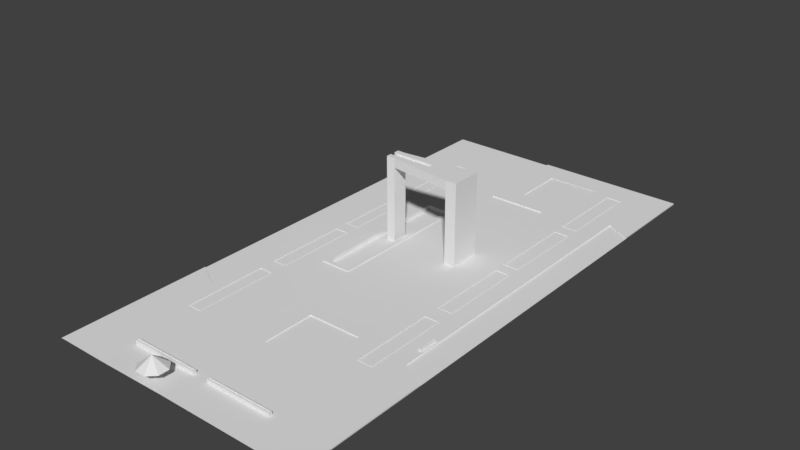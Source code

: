 # Source: pra_adasaguas.blend  (saved by Blender 2.79.0; exported with 4.5.12 LTS)
import bpy
from mathutils import Matrix  # noqa: F401  (used for matrix-valued properties, if any)

bpy.ops.wm.read_factory_settings(use_empty=True)
scene = bpy.context.scene
scene.name = 'Scene'

# ---- collections
col_collection_1 = bpy.data.collections.new('Collection 1'); scene.collection.children.link(col_collection_1)

# ---- materials (node trees are filled in below, after node groups)
mat_guarda_chuva = bpy.data.materials.new('guarda chuva')
mat_guarda_chuva.alpha_threshold = 0.0
mat_guarda_chuva.use_transparent_shadow = False
mat_guarda_chuva.roughness = 0.5

# ---- material node trees

# ---- world
world_world = bpy.data.worlds.new('World'); scene.world = world_world
world_world.color = (0.05088, 0.05088, 0.05088)
world_world.use_sun_shadow = False
world_world.sun_shadow_jitter_overblur = 0.0
world_world.cycles.sampling_method = 'MANUAL'

# ---- meshes
me_plane_008 = bpy.data.meshes.new('Plane.008')
me_plane_008.from_pydata([(0.2508, -1.921, 0.2353), (-0.2715, -1.921, 0.2353), (0.2508, 1.749, 0.2353), (-0.2715, 1.749, 0.2353), (0.2508, -1.921, 0.6348), (-0.2715, -1.921, 0.6348), (0.2508, 1.749, 0.6348), (-0.2715, 1.749, 0.6348), (-0.125, 1.613, 0.6348), (0.1043, 1.613, 0.6348), (-0.125, -1.784, 0.6348), (0.1043, -1.784, 0.6348), (0.1043, 1.613, 0.4356), (0.1043, -1.784, 0.4356), (-0.125, -1.784, 0.4356), (-0.125, 1.613, 0.4356)], [], [(9, 8, 15, 12), (1, 5, 7, 3), (0, 4, 5, 1), (2, 6, 4, 0), (3, 7, 6, 2), (7, 5, 10, 8), (6, 7, 8, 9), (4, 6, 9, 11), (14, 13, 12, 15), (5, 4, 11, 10), (11, 9, 12, 13), (10, 11, 13, 14), (8, 10, 14, 15)])
me_plane_008.use_remesh_preserve_volume = False
me_plane_008.use_remesh_preserve_attributes = False
me_plane_008.use_mirror_vertex_groups = False
me_plane_008.update()
me_circle = bpy.data.meshes.new('Circle')
me_circle.from_pydata([(0.9456, 2.466, 1.178), (-1.103, 2.48, 1.178), (-2.561, 1.041, 1.178), (-2.575, -1.008, 1.178), (-1.136, -2.466, 1.178), (0.9128, -2.48, 1.178), (2.371, -1.041, 1.178), (2.385, 1.008, 1.178), (-0.09512, -4.47e-08, 3.264), (2.24, -0.9857, 1.178), (0.8594, -2.348, 1.178), (-1.081, -2.336, 1.178), (-2.444, -0.9546, 1.178), (-2.431, 0.9857, 1.178), (-1.05, 2.348, 1.178), (0.8905, 2.336, 1.178), (2.253, 0.9546, 1.178), (-0.09512, 5.215e-08, 3.11), (-0.131, -0.03571, -0.9896), (-0.131, -0.03571, 3.091), (-0.131, 0.03568, -0.9896), (-0.131, 0.03568, 3.091), (-0.05964, -0.03571, -0.9896), (-0.05964, -0.03571, 3.091), (-0.05964, 0.03568, -0.9896), (-0.05964, 0.03568, 3.091), (-2.318, -0.0357, 1.337), (2.132, -0.0357, 1.337), (-2.318, 0.03568, 1.337), (2.132, 0.03568, 1.337), (-2.407, -0.0357, 1.265), (2.217, -0.0357, 1.265), (-2.407, 0.03568, 1.265), (2.217, 0.03568, 1.265), (-0.1296, 2.224, 1.337), (-0.1296, -2.226, 1.337), (-0.05826, 2.224, 1.337), (-0.05826, -2.226, 1.337), (-0.1296, 2.313, 1.265), (-0.1296, -2.311, 1.265), (-0.05826, 2.313, 1.265), (-0.05826, -2.311, 1.265)], [], [(4, 5, 8), (2, 3, 8), (0, 1, 8), (7, 0, 8), (5, 6, 8), (3, 4, 8), (1, 2, 8), (6, 7, 8), (5, 4, 11, 10), (3, 2, 13, 12), (1, 0, 15, 14), (0, 7, 16, 15), (6, 5, 10, 9), (4, 3, 12, 11), (2, 1, 14, 13), (7, 6, 9, 16), (9, 10, 17), (15, 16, 17), (13, 14, 17), (10, 11, 17), (16, 9, 17), (14, 15, 17), (12, 13, 17), (11, 12, 17), (18, 19, 21, 20), (20, 21, 25, 24), (24, 25, 23, 22), (22, 23, 19, 18), (26, 27, 29, 28), (28, 29, 33, 32), (32, 33, 31, 30), (30, 31, 27, 26), (34, 35, 37, 36), (36, 37, 41, 40), (40, 41, 39, 38), (38, 39, 35, 34)])
_uv = me_circle.uv_layers.new(name='UVMap')
_uv.uv.foreach_set('vector', [0.1508, 0.0001762, 0.3639, 0.0001756, 0.2574, 0.2574, 0.0001762, 0.3639, 0.0001756, 0.1508, 0.2574, 0.2574, 0.3639, 0.5146, 0.1508, 0.5146, 0.2574, 0.2574, 0.5146, 0.3639, 0.3639, 0.5146, 0.2574, 0.2574, 0.3639, 0.0001756, 0.5146, 0.1508, 0.2574, 0.2574, 0.0001756, 0.1508, 0.1508, 0.0001762, 0.2574, 0.2574, 0.1508, 0.5146, 0.0001762, 0.3639, 0.2574, 0.2574, 0.5146, 0.1508, 0.5146, 0.3639, 0.2574, 0.2574, 0.8608, 0.4669, 0.6745, 0.4669, 0.6795, 0.455, 0.8559, 0.455, 0.5428, 0.3352, 0.5428, 0.1489, 0.5547, 0.1539, 0.5547, 0.3303, 0.6745, 0.01723, 0.8608, 0.01723, 0.8559, 0.02913, 0.6795, 0.02913, 0.8608, 0.01723, 0.9925, 0.1489, 0.9806, 0.1539, 0.8559, 0.02913, 0.9925, 0.3352, 0.8608, 0.4669, 0.8559, 0.455, 0.9806, 0.3303, 0.6745, 0.4669, 0.5428, 0.3352, 0.5547, 0.3303, 0.6795, 0.455, 0.5428, 0.1489, 0.6745, 0.01723, 0.6795, 0.02913, 0.5547, 0.1539, 0.9925, 0.1489, 0.9925, 0.3352, 0.9806, 0.3303, 0.9806, 0.1539, 0.3431, 0.9998, 0.1422, 0.9998, 0.2426, 0.7574, 0.4851, 0.6569, 0.4851, 0.8578, 0.2426, 0.7574, 0.1422, 0.5149, 0.3431, 0.5149, 0.2426, 0.7574, 0.1422, 0.9998, 0.0001762, 0.8578, 0.2426, 0.7574, 0.4851, 0.8578, 0.3431, 0.9998, 0.2426, 0.7574, 0.3431, 0.5149, 0.4851, 0.6569, 0.2426, 0.7574, 0.0001756, 0.6569, 0.1422, 0.5149, 0.2426, 0.7574, 0.0001762, 0.8578, 0.0001756, 0.6569, 0.2426, 0.7574, 0.9835, 0.4578, 0.9835, 0.9896, 0.9742, 0.9896, 0.9742, 0.4578, 0.9742, 0.4578, 0.9742, 0.9896, 0.9649, 0.9896, 0.9649, 0.4578, 0.9649, 0.4578, 0.9649, 0.9896, 0.9556, 0.9896, 0.9556, 0.4578, 0.9556, 0.4578, 0.9556, 0.9896, 0.9463, 0.9896, 0.9463, 0.4578, 0.5435, 0.9783, 0.5435, 0.473, 0.5523, 0.4729, 0.5524, 0.9783, 0.5524, 0.9783, 0.5523, 0.4729, 0.5614, 0.4623, 0.5614, 0.9885, 0.5614, 0.9885, 0.5614, 0.4623, 0.5705, 0.4622, 0.5705, 0.9885, 0.5705, 0.9885, 0.5705, 0.4622, 0.5795, 0.4719, 0.5796, 0.9772, 0.616, 0.4724, 0.616, 0.9778, 0.6072, 0.9778, 0.6072, 0.4724, 0.6072, 0.4724, 0.6072, 0.9778, 0.5982, 0.9885, 0.5982, 0.4622, 0.5982, 0.4622, 0.5982, 0.9885, 0.589, 0.9885, 0.589, 0.4623, 0.589, 0.4623, 0.589, 0.9885, 0.58, 0.9789, 0.58, 0.4735])
_uv.active_render = True
_uv = me_circle.uv_layers.new(name='UVMap.001')
_uv.uv.foreach_set('vector', [0.02, 0.2122, 0.2122, 0.2122, 0.2122, 0.02, 0.02, 0.4344, 0.2122, 0.4344, 0.2122, 0.2422, 0.4344, 0.6567, 0.2422, 0.6567, 0.4344, 0.4644, 0.2022, 0.01, 0.01, 0.01, 0.01, 0.2022, 0.4344, 0.2122, 0.2422, 0.2122, 0.4344, 0.02, 0.4244, 0.4544, 0.2322, 0.4544, 0.2322, 0.6467, 0.2022, 0.2322, 0.01, 0.2322, 0.01, 0.4244, 0.2322, 0.01, 0.4244, 0.01, 0.2322, 0.2022, 0.99, 0.4344, 0.99, 0.2322, 0.8989, 0.2322, 0.8989, 0.4344, 0.01, 0.99, 0.2122, 0.99, 0.2122, 0.8989, 0.01, 0.8989, 0.99, 0.2122, 0.99, 0.01, 0.8989, 0.01, 0.8989, 0.2122, 0.6767, 0.8789, 0.8789, 0.8789, 0.8789, 0.7878, 0.6767, 0.7878, 0.8789, 0.6567, 0.8789, 0.4544, 0.7878, 0.4544, 0.7878, 0.6567, 0.6767, 0.7678, 0.8789, 0.7678, 0.8789, 0.6767, 0.6767, 0.6767, 0.8789, 0.4344, 0.8789, 0.2322, 0.7878, 0.2322, 0.7878, 0.4344, 0.4544, 0.7678, 0.6567, 0.7678, 0.6567, 0.6767, 0.4544, 0.6767, 0.02, 0.6567, 0.2122, 0.6567, 0.2122, 0.4644, 0.4344, 0.4344, 0.2422, 0.4344, 0.4344, 0.2422, 0.2322, 0.2322, 0.4244, 0.2322, 0.2322, 0.4244, 0.4644, 0.4344, 0.6567, 0.4344, 0.6567, 0.2422, 0.2022, 0.4544, 0.01, 0.4544, 0.01, 0.6467, 0.4644, 0.2122, 0.6567, 0.2122, 0.6567, 0.02, 0.6467, 0.01, 0.4544, 0.01, 0.4544, 0.2022, 0.4544, 0.2322, 0.6467, 0.2322, 0.4544, 0.4244, 0.5456, 0.6567, 0.5456, 0.4544, 0.4544, 0.4544, 0.4544, 0.6567, 0.01, 0.7678, 0.2122, 0.7678, 0.2122, 0.6767, 0.01, 0.6767, 0.6567, 0.6567, 0.6567, 0.4544, 0.5656, 0.4544, 0.5656, 0.6567, 0.2322, 0.7678, 0.4344, 0.7678, 0.4344, 0.6767, 0.2322, 0.6767, 0.7678, 0.2122, 0.7678, 0.01, 0.6767, 0.01, 0.6767, 0.2122, 0.2322, 0.99, 0.4344, 0.99, 0.4344, 0.8989, 0.2322, 0.8989, 0.7678, 0.4344, 0.7678, 0.2322, 0.6767, 0.2322, 0.6767, 0.4344, 0.01, 0.8789, 0.2122, 0.8789, 0.2122, 0.7878, 0.01, 0.7878, 0.7678, 0.6567, 0.7678, 0.4544, 0.6767, 0.4544, 0.6767, 0.6567, 0.2322, 0.8789, 0.4344, 0.8789, 0.4344, 0.7878, 0.2322, 0.7878, 0.8789, 0.2122, 0.8789, 0.01, 0.7878, 0.01, 0.7878, 0.2122, 0.4544, 0.8789, 0.6567, 0.8789, 0.6567, 0.7878, 0.4544, 0.7878])
me_circle.materials.append(mat_guarda_chuva)
me_circle.use_remesh_preserve_volume = False
me_circle.use_remesh_preserve_attributes = False
me_circle.use_mirror_vertex_groups = False
me_circle.update()
me_plane_007 = bpy.data.meshes.new('Plane.007')
me_plane_007.from_pydata([(-15.08, -11.05, 0.0), (-3.711, -11.05, 0.0), (-15.08, -11.05, 0.9004), (-3.711, -11.05, 0.9004), (-3.711, -11.05, 0.9004), (-3.711, -11.05, 0.2353), (-1.71, -11.05, 0.9004), (-1.71, -11.05, 0.2353), (1.233, -11.05, 0.9004), (1.233, -11.05, 0.2353), (14.16, -11.05, 0.9004), (14.16, -11.05, 0.2353), (14.16, -11.65, 0.9004), (14.16, -11.65, 0.2353), (1.233, -11.65, 0.9004), (1.233, -11.65, 0.2353), (-1.71, -11.65, 0.9004), (-1.71, -11.65, 0.2353), (-15.08, -11.65, 0.9004), (-15.08, -11.65, 0.0), (-3.711, -11.65, 0.9004), (-14.87, -11.21, 0.9004), (-3.711, -11.21, 0.9004), (-3.711, -11.21, 0.9004), (-1.884, -11.21, 0.9004), (-1.884, -11.49, 0.9004), (-14.87, -11.49, 0.9004), (-3.711, -11.49, 0.9004), (-14.87, -11.21, 0.7377), (-3.711, -11.21, 0.7377), (-3.711, -11.21, 0.7377), (-1.884, -11.21, 0.7377), (-1.884, -11.49, 0.7377), (-14.87, -11.49, 0.7377), (-3.711, -11.49, 0.7377), (7.697, -11.05, 0.9004), (7.697, -11.05, 0.2353), (7.697, -11.65, 0.2353), (7.697, -11.65, 0.9004), (1.388, -11.21, 0.9004), (14.0, -11.21, 0.9004), (14.0, -11.49, 0.9004), (1.388, -11.49, 0.9004), (7.697, -11.21, 0.9004), (7.697, -11.49, 0.9004), (1.388, -11.21, 0.7377), (14.0, -11.21, 0.7377), (14.0, -11.49, 0.7377), (1.388, -11.49, 0.7377), (7.697, -11.21, 0.7377), (7.697, -11.49, 0.7377), (20.61, -11.05, 0.2353), (20.61, -11.65, 0.2353), (14.16, -17.96, 0.2353), (20.61, -17.96, 0.2353), (1.233, -17.96, 0.2353), (-1.71, -17.96, 0.2353), (-15.08, -17.96, 0.0), (-3.715, -11.65, 0.2), (-25.49, -11.05, 0.0), (-25.49, -11.65, 0.0), (-25.49, -17.96, 0.0), (-25.49, -11.05, -0.1496), (-25.49, -11.65, -0.1496), (-25.49, -17.96, -0.1496), (25.51, -11.05, 0.2353), (25.51, -11.65, 0.2353), (25.51, -17.96, 0.2353), (25.51, -11.05, 0.0), (25.51, -11.65, 0.0), (25.51, -17.96, 0.0)], [], [(1, 0, 2, 3), (6, 7, 5, 4), (35, 36, 9, 8), (11, 10, 12, 13), (37, 38, 14, 15), (8, 9, 15, 14), (7, 6, 16, 17), (2, 0, 19, 18), (2, 18, 26, 21), (18, 20, 27, 26), (3, 2, 21, 22), (6, 4, 23, 24), (16, 6, 24, 25), (20, 16, 25, 27), (27, 25, 32, 34), (26, 27, 34, 33), (24, 23, 30, 31), (21, 26, 33, 28), (25, 24, 31, 32), (22, 21, 28, 29), (28, 33, 34, 29), (30, 34, 32, 31), (10, 11, 36, 35), (13, 12, 38, 37), (12, 10, 40, 41), (38, 12, 41, 44), (35, 8, 39, 43), (14, 38, 44, 42), (10, 35, 43, 40), (8, 14, 42, 39), (40, 43, 49, 46), (42, 44, 50, 48), (43, 39, 45, 49), (44, 41, 47, 50), (39, 42, 48, 45), (41, 40, 46, 47), (45, 48, 50, 49), (47, 46, 49, 50), (11, 13, 52, 51), (52, 13, 53, 54), (53, 13, 15, 55), (55, 15, 17, 56), (56, 17, 19, 57), (58, 20, 18, 19), (17, 16, 20, 58), (9, 7, 17, 15), (57, 19, 60, 61), (19, 0, 59, 60), (61, 60, 63, 64), (60, 59, 62, 63), (52, 54, 67, 66), (51, 52, 66, 65), (66, 67, 70, 69), (65, 66, 69, 68)])
me_plane_007.use_remesh_preserve_volume = False
me_plane_007.use_remesh_preserve_attributes = False
me_plane_007.use_mirror_vertex_groups = False
me_plane_007.update()
me_plane_006 = bpy.data.meshes.new('Plane.006')
me_plane_006.from_pydata([(10.25, -34.64, 0.04736), (-0.1679, -34.64, 0.04736), (-0.1679, -24.33, 0.04736), (10.25, -24.33, 0.04736)], [], [(1, 0, 3, 2)])
me_plane_006.use_remesh_preserve_volume = False
me_plane_006.use_remesh_preserve_attributes = False
me_plane_006.use_mirror_vertex_groups = False
me_plane_006.update()
me_plane_005 = bpy.data.meshes.new('Plane.005')
me_plane_005.from_pydata([(-0.1679, -24.33, 0.2353), (7.926, 9.021, 0.0), (7.926, 3.039, 0.0), (-3.711, -38.28, 0.0), (-3.711, -21.15, 0.0), (7.886, -21.15, 0.0), (-3.444, 50.05, 0.0), (7.926, 30.62, 0.0), (-3.444, 30.62, 0.0), (14.16, 50.05, 0.2353), (14.16, -38.28, 0.2353), (14.16, 44.93, 0.2353), (14.16, 9.104, 0.2353), (14.16, 6.728, 0.2353), (14.16, -21.24, 0.2353), (-3.711, -38.28, 0.2353), (-3.423, 50.05, 0.2353), (14.16, -24.39, 0.2353), (-0.1679, -24.33, 0.2353), (10.25, -34.64, 0.2353), (10.25, -24.33, 0.2353), (14.16, 44.93, 0.2353), (0.8771, 44.98, 0.2353), (14.16, 34.97, 0.2353), (0.8771, 34.97, 0.2353), (10.92, 44.98, 0.2353), (10.92, 34.97, 0.2353), (14.16, 9.104, 0.2353), (7.926, 3.039, 0.2353), (7.926, 9.021, 0.2353), (-3.711, -21.15, 0.2353), (7.886, -21.15, 0.2353), (7.948, 30.62, 0.2353), (-3.423, 30.62, 0.2353), (10.25, -34.64, 0.04736), (-0.1679, -24.33, 0.04736), (10.25, -24.33, 0.04736), (0.8771, 34.97, 0.04736), (0.8771, 44.98, 0.04736), (10.92, 44.98, 0.04736), (10.92, 34.97, 0.04736), (-0.1679, -34.64, 0.2353), (10.25, -34.64, 0.04736), (-0.1679, -34.64, 0.04736)], [(0, 18)], [(7, 1, 29, 32), (6, 8, 33, 16), (4, 3, 15, 30), (8, 7, 32, 33), (2, 5, 31, 28), (5, 4, 30, 31), (22, 25, 9, 16), (19, 10, 17, 20), (26, 23, 11, 21, 25), (22, 24, 37, 38), (31, 14, 13, 28), (9, 25, 21), (31, 20, 17, 14), (18, 20, 31, 30), (28, 13, 12, 27, 29), (43, 35, 18, 41), (26, 32, 29, 27, 23), (33, 32, 26, 24), (16, 33, 24, 22), (26, 25, 39, 40), (24, 26, 40, 37), (15, 41, 18, 30), (25, 22, 38, 39), (19, 20, 36, 34), (20, 18, 35, 36), (41, 19, 42, 43), (36, 42, 19, 20), (15, 10, 19, 41)])
me_plane_005.use_remesh_preserve_volume = False
me_plane_005.use_remesh_preserve_attributes = False
me_plane_005.use_mirror_vertex_groups = False
me_plane_005.update()
me_plane_004 = bpy.data.meshes.new('Plane.004')
me_plane_004.from_pydata([(-15.08, 50.05, 0.0), (-15.08, -38.28, 0.0), (-15.08, 39.81, 0.0), (-15.08, 21.73, 0.0), (-15.08, 19.92, 0.0), (-15.08, -18.45, 0.0), (-15.08, -16.45, 0.0), (-15.08, 0.9216, 0.0), (-15.08, 3.293, 0.0), (-0.1898, 19.92, 0.0), (-15.08, -9.88, 0.0), (-0.1898, -9.88, 0.0), (-5.236, 19.92, 0.0), (-5.236, -9.88, 0.0), (-11.13, 19.92, 0.0), (-11.13, -9.88, 0.0), (7.926, 3.039, 0.0), (7.926, 9.021, 0.0), (5.726, 3.039, 0.0), (5.726, 9.021, 0.0), (7.926, 3.039, 0.0), (-3.711, -38.28, 0.0), (-0.1898, -21.15, 0.0), (7.886, -21.15, 0.0), (-3.711, -21.15, 0.0), (-3.444, 50.05, 0.0), (7.926, 30.62, 0.0), (-0.1898, 30.62, 0.0), (-3.444, 30.62, 0.0)], [], [(4, 14, 12, 28, 3), (9, 19, 17, 26), (13, 11, 9, 12), (1, 21, 24, 5), (10, 15, 14, 4, 8, 7), (13, 24, 22, 11), (15, 10, 6), (5, 24, 6), (6, 24, 13, 15), (22, 23, 11), (26, 27, 9), (11, 23, 20, 16, 18), (11, 18, 19, 9), (28, 12, 9, 27), (3, 28, 25, 2), (2, 25, 0)])
me_plane_004.use_remesh_preserve_volume = False
me_plane_004.use_remesh_preserve_attributes = False
me_plane_004.use_mirror_vertex_groups = False
me_plane_004.update()
me_plane_002 = bpy.data.meshes.new('Plane.002')
me_plane_002.from_pydata([(-5.236, 19.92, 0.0), (-5.236, -9.88, 0.0), (-11.13, 19.92, 0.0), (-11.13, -9.88, 0.0), (-6.077, -9.01, -0.5237), (-6.077, 19.16, -0.5237), (-10.34, 19.16, -0.5237), (-10.34, -9.01, -0.5237), (-5.236, -9.88, 0.1738), (-5.236, 19.92, 0.1738), (-11.13, 19.92, 0.2332), (-11.13, -9.88, 0.2332), (-6.077, -9.01, 0.1738), (-6.077, 19.16, 0.1738), (-10.34, 19.16, 0.2332), (-10.34, -9.01, 0.2332), (-6.077, 5.074, -0.5237), (-10.34, 5.074, -0.5237), (-11.13, 5.019, 0.2332), (-11.13, 5.019, 0.0), (-6.077, 5.074, 0.1738), (-5.236, 5.019, 0.1738), (-5.236, 5.019, 0.0), (-10.34, 5.074, 0.2332)], [], [(23, 15, 7, 17), (16, 20, 13, 5), (22, 0, 9, 21), (3, 1, 8, 11), (17, 16, 5, 6), (7, 15, 12, 4), (11, 8, 12, 15), (21, 9, 13, 20), (18, 11, 15, 23), (9, 10, 14, 13), (19, 3, 11, 18), (0, 2, 10, 9), (2, 19, 18, 10), (7, 4, 16, 17), (14, 23, 17, 6), (1, 22, 21, 8), (14, 6, 5, 13), (8, 21, 20, 12), (10, 18, 23, 14), (4, 12, 20, 16)])
me_plane_002.use_remesh_preserve_volume = False
me_plane_002.use_remesh_preserve_attributes = False
me_plane_002.use_mirror_vertex_groups = False
me_plane_002.update()
me_plane_001 = bpy.data.meshes.new('Plane.001')
me_plane_001.from_pydata([(-6.851, 7.678, 16.02), (-8.58, 7.678, -0.5237), (-8.58, 4.608, -0.5237), (-6.851, 7.678, -0.5237), (-6.851, 4.608, -0.5237), (7.926, 3.039, 0.0), (7.926, 9.021, 0.0), (5.726, 3.039, 0.0), (5.726, 9.021, 0.0), (-8.58, 7.678, 16.02), (-6.851, 4.608, 16.02), (-8.58, 4.608, 16.02), (7.926, 3.039, 16.02), (7.926, 9.021, 16.02), (5.726, 3.039, 16.02), (5.726, 9.021, 16.02), (-6.851, 7.678, 14.21), (-6.851, 4.608, 14.21), (5.726, 9.021, 14.21), (5.726, 3.039, 14.21), (0.06642, 3.745, 16.02), (0.06642, 8.43, 16.02), (-8.58, 6.697, -0.5237), (-8.58, 6.697, 16.02), (-6.851, 6.697, 16.02), (0.06642, 6.697, 16.02), (-8.58, 5.652, -0.5237), (-8.58, 5.652, 16.02), (-6.851, 5.652, 16.02), (0.06642, 5.652, 16.02), (-8.262, 5.652, -0.5237), (-8.262, 6.697, -0.5237), (-8.055, 5.652, 15.62), (-8.055, 6.697, 15.62), (-6.469, 5.652, 15.62), (-6.469, 6.697, 15.62), (0.06642, 5.652, 15.62), (0.06642, 6.697, 15.62), (0.2796, 8.44, 14.21), (0.02518, 3.75, 14.21)], [], [(2, 4, 17, 11), (21, 25, 15), (23, 24, 0, 9), (14, 12, 13, 15), (6, 8, 18, 13), (5, 6, 13, 12), (26, 2, 11, 27), (19, 14, 20, 39), (3, 1, 9, 16), (7, 5, 12, 19), (4, 3, 16, 17), (8, 7, 19, 18), (18, 19, 39, 38), (0, 21, 38, 16), (28, 10, 20, 29), (0, 24, 25, 21), (1, 22, 23, 9), (28, 29, 36, 34), (11, 10, 28, 27), (29, 25, 37, 36), (23, 22, 31, 33), (32, 34, 35, 33), (35, 34, 36, 37), (31, 30, 32, 33), (24, 23, 33, 35), (25, 24, 35, 37), (26, 27, 32, 30), (27, 28, 34, 32), (38, 21, 15, 18), (38, 39, 17, 16), (39, 20, 10, 17), (14, 29, 20), (15, 25, 29, 14), (19, 12, 14), (13, 18, 15), (16, 9, 0), (11, 17, 10)])
me_plane_001.use_remesh_preserve_volume = False
me_plane_001.use_remesh_preserve_attributes = False
me_plane_001.use_mirror_vertex_groups = False
me_plane_001.update()
me_plane = bpy.data.meshes.new('Plane')
me_plane.from_pydata([(-25.49, 50.05, 0.0), (25.49, 50.05, 0.0), (-25.49, 5.927, -0.1496), (25.49, 31.75, 0.0), (-20.2, 50.05, 0.0), (-25.49, 36.24, 0.0), (-20.2, 31.55, 0.0), (-25.49, -24.38, 0.0), (-20.2, -27.54, 0.0), (-20.2, -38.28, 0.0), (-20.2, 2.005, -0.1496), (-20.2, 2.005, 0.0), (-15.08, 50.05, 0.0), (-15.08, -34.72, 0.0), (-17.83, 50.05, 0.0), (-17.83, -38.28, 0.0), (-15.08, 38.0, 0.0), (-17.83, 38.0, 0.0), (-15.08, 21.73, 0.0), (-17.83, 21.73, 0.0), (-15.08, 19.92, 0.0), (-17.83, 19.92, 0.0), (-15.08, -18.45, 0.0), (-17.83, -18.45, 0.0), (-15.08, -15.3, 0.0), (-17.83, -15.3, 0.0), (-15.08, 0.9216, 0.0), (-17.83, 0.9216, 0.0), (-15.08, 3.6, 0.0), (-17.83, 3.6, 0.0), (-20.2, -27.54, -0.1496), (-15.24, 21.86, -0.04307), (-15.24, 37.82, -0.04307), (-17.66, 21.86, -0.04307), (-17.66, 37.82, -0.04307), (-15.19, -15.19, -0.04307), (-17.74, -15.19, -0.04307), (-15.19, 0.8186, -0.04307), (-17.74, 0.8186, -0.04307), (-15.2, -34.6, -0.04307), (-17.7, -34.6, -0.04307), (-15.2, -18.56, -0.04307), (-17.7, -18.56, -0.04307), (-15.08, -34.72, 0.05854), (-17.83, -34.72, 0.05854), (-15.08, 21.73, 0.05854), (-15.08, 38.0, 0.05854), (-17.83, 21.73, 0.05854), (-17.83, 38.0, 0.05854), (-15.08, -18.45, 0.05854), (-17.83, -18.45, 0.05854), (-15.08, -15.3, 0.05854), (-17.83, -15.3, 0.05854), (-15.08, 0.9216, 0.05854), (-17.83, 0.9216, 0.05854), (-15.24, 21.86, 0.05854), (-15.24, 37.82, 0.05854), (-17.66, 21.86, 0.05854), (-17.66, 37.82, 0.05854), (-15.19, -15.19, 0.05854), (-17.74, -15.19, 0.05854), (-15.19, 0.8186, 0.05854), (-17.74, 0.8186, 0.05854), (-15.2, -34.6, 0.05854), (-17.7, -34.6, 0.05854), (-15.2, -18.56, 0.05854), (-17.7, -18.56, 0.05854), (-25.49, -24.38, -0.1496), (25.51, 50.05, 0.2353), (20.61, 50.05, 0.2353), (25.51, 31.75, 0.2353), (20.61, 34.36, 0.2353), (25.51, -28.19, 0.2353), (20.61, -25.41, 0.2353), (20.61, -29.21, 0.2353), (14.16, 50.05, 0.2353), (14.16, -29.21, 0.2353), (17.12, -29.21, 0.2353), (17.12, 50.05, 0.2353), (17.12, 44.3, 0.2353), (14.16, 44.3, 0.2353), (17.12, 27.92, 0.2353), (14.16, 27.92, 0.2353), (17.12, 25.38, 0.2353), (14.16, 25.38, 0.2353), (17.12, 9.104, 0.2353), (14.16, 9.104, 0.2353), (17.12, 6.728, 0.2353), (14.16, 6.728, 0.2353), (17.12, -9.599, 0.2353), (14.16, -9.599, 0.2353), (17.12, -12.85, 0.2353), (14.16, -12.85, 0.2353), (-25.49, 36.24, -0.1496), (14.16, 44.93, 0.2353), (16.94, -29.05, 0.1922), (14.31, -29.05, 0.1922), (16.94, -13.02, 0.1922), (14.31, -13.02, 0.1922), (16.96, -9.419, 0.1922), (16.96, 6.547, 0.1922), (14.32, -9.419, 0.1922), (14.32, 6.547, 0.1922), (16.97, 9.233, 0.1922), (16.97, 25.25, 0.1922), (14.31, 9.233, 0.1922), (14.31, 25.25, 0.1922), (16.98, 28.07, 0.1922), (16.98, 44.12, 0.1922), (14.25, 44.12, 0.1922), (14.25, 28.07, 0.1922), (17.12, -29.21, 0.2938), (14.16, -29.21, 0.2938), (17.12, 27.92, 0.2938), (17.12, 44.3, 0.2938), (14.16, 44.3, 0.2938), (14.16, 27.92, 0.2938), (17.12, 9.104, 0.2938), (17.12, 25.38, 0.2938), (14.16, 9.104, 0.2938), (14.16, 25.38, 0.2938), (17.12, -9.599, 0.2938), (17.12, 6.728, 0.2938), (14.16, -9.599, 0.2938), (14.16, 6.728, 0.2938), (17.12, -12.85, 0.2938), (14.16, -12.85, 0.2938), (16.94, -29.05, 0.2938), (14.31, -29.05, 0.2938), (16.94, -13.02, 0.2938), (14.31, -13.02, 0.2938), (16.96, -9.419, 0.2938), (16.96, 6.547, 0.2938), (14.32, -9.419, 0.2938), (14.32, 6.547, 0.2938), (16.97, 9.233, 0.2938), (16.97, 25.25, 0.2938), (14.31, 9.233, 0.2938), (14.31, 25.25, 0.2938), (16.98, 28.07, 0.2938), (16.98, 44.12, 0.2938), (14.25, 44.12, 0.2938), (14.25, 28.07, 0.2938), (14.16, 9.104, 0.2353), (-20.2, 31.55, -0.1496), (-0.1679, 34.97, 0.04736), (-0.1679, 44.93, 0.04736), (10.92, 44.93, 0.04736), (7.948, 34.97, 0.04736), (10.92, 34.97, 0.04736), (-25.49, -38.28, 0.0), (25.49, 44.68, 0.0), (25.51, 44.68, 0.2353), (20.61, 44.78, 0.2353), (20.61, 24.91, 0.2353), (20.61, 8.943, 0.2353), (20.61, -11.44, 0.2353), (25.51, 24.87, 0.0), (25.51, 31.75, 0.0), (20.61, 34.36, 0.0), (25.51, -28.19, 0.0), (20.61, -25.41, 0.0), (20.61, 24.91, 0.0), (20.61, 8.943, 0.0), (25.51, 8.759, 0.0), (25.51, -11.69, 0.0), (20.61, -11.44, 0.0), (2.369, -38.28, 0.2353), (2.369, -46.96, 0.2353), (8.449, -38.28, 0.2353), (8.449, -46.96, 0.2353), (-3.711, -38.28, 0.2353), (-15.08, -38.28, 0.0), (20.61, -46.96, 0.2353), (20.61, -38.28, 0.2353), (-15.08, -46.96, 0.0), (-3.711, -46.96, 0.2353), (-3.711, -38.28, 0.0), (-3.711, -46.96, 0.0), (-25.49, -38.28, 0.0), (-25.49, -46.96, 0.0), (20.61, -38.28, 0.2353), (17.12, -38.28, 0.2353), (14.16, -29.21, 0.2353), (14.16, -38.28, 0.2353), (25.51, -29.21, 0.2353), (25.51, -29.21, 0.0), (25.51, -38.28, 0.2353), (25.51, -46.96, 0.2353), (25.51, -38.28, 0.0), (25.51, -46.96, 0.0), (-15.08, 19.92, 0.0), (-17.83, 19.92, 0.0), (-15.08, 3.6, 0.0), (-17.83, 3.6, 0.0), (-15.18, 3.744, -0.04307), (-17.72, 3.744, -0.04307), (-15.18, 19.77, -0.04307), (-17.72, 19.77, -0.04307), (-15.18, 3.744, 0.05854), (-17.72, 3.744, 0.05854), (-17.83, 3.6, 0.05854), (-17.83, 19.92, 0.05854), (-15.08, 19.92, 0.05854), (-15.08, 3.6, 0.05854), (-15.18, 19.77, 0.05854), (-17.72, 19.77, 0.05854), (-17.83, -34.72, 0.0), (-15.08, -38.28, 0.0), (-17.83, -38.28, 0.0), (-25.49, 50.05, -0.1496), (-25.49, -38.28, -0.1496), (-25.49, -38.28, -0.1496), (-25.49, -46.96, -0.1496)], [], [(5, 6, 4, 0), (11, 6, 144, 10), (17, 16, 12, 14), (9, 15, 8), (21, 20, 18, 19), (27, 25, 52, 54), (23, 22, 24, 25), (27, 26, 28, 29), (63, 39, 40, 64), (66, 42, 41, 65), (25, 24, 51, 52), (58, 34, 32, 56), (57, 33, 34, 58), (22, 23, 50, 49), (55, 31, 33, 57), (97, 95, 127, 129), (66, 64, 40, 42), (22, 49, 43, 13), (63, 65, 41, 39), (33, 31, 32, 34), (51, 53, 61, 59), (40, 39, 41, 42), (37, 61, 62, 38), (36, 60, 59, 35), (38, 62, 60, 36), (48, 47, 57, 58), (50, 44, 64, 66), (52, 51, 59, 60), (46, 48, 58, 56), (45, 46, 56, 55), (47, 45, 55, 57), (53, 54, 62, 61), (35, 59, 61, 37), (54, 52, 60, 62), (49, 50, 66, 65), (44, 43, 63, 64), (43, 49, 65, 63), (26, 27, 54, 53), (3, 151, 152, 70), (8, 11, 10, 30), (6, 5, 93, 144), (67, 30, 10, 2), (18, 16, 46, 45), (17, 19, 47, 48), (7, 8, 30, 67), (16, 17, 48, 46), (19, 18, 45, 47), (2, 10, 144, 93), (71, 70, 152, 153), (156, 73, 161, 166), (80, 79, 78, 75, 94), (77, 73, 156, 91), (81, 79, 114, 113), (84, 83, 81, 82), (88, 87, 85, 86), (92, 91, 89, 90), (140, 141, 109, 108), (91, 92, 126, 125), (97, 98, 96, 95), (77, 91, 125, 111), (90, 89, 121, 123), (135, 103, 105, 137), (80, 82, 116, 115), (136, 104, 103, 135), (87, 88, 124, 122), (136, 138, 106, 104), (88, 90, 123, 124), (126, 112, 128, 130), (101, 99, 100, 102), (105, 103, 104, 106), (115, 116, 142, 141), (100, 132, 134, 102), (99, 131, 132, 100), (101, 133, 131, 99), (138, 137, 105, 106), (97, 129, 130, 98), (140, 108, 107, 139), (95, 96, 128, 127), (110, 142, 139, 107), (116, 113, 139, 142), (118, 120, 138, 136), (122, 124, 134, 132), (112, 111, 127, 128), (98, 130, 128, 96), (125, 126, 130, 129), (111, 125, 129, 127), (121, 122, 132, 131), (123, 121, 131, 133), (124, 123, 133, 134), (117, 118, 136, 135), (119, 117, 135, 137), (120, 119, 137, 138), (109, 141, 142, 110), (113, 114, 140, 139), (114, 115, 141, 140), (79, 80, 115, 114), (76, 77, 111, 112), (82, 81, 113, 116), (85, 83, 118, 117), (84, 143, 86, 119, 120), (83, 84, 120, 118), (86, 85, 117, 119), (89, 87, 122, 121), (145, 148, 149, 147, 146), (150, 9, 8, 7), (11, 27, 29), (55, 56, 32, 31), (102, 134, 133, 101), (6, 17, 14, 4), (81, 71, 153, 79), (153, 152, 68, 69), (152, 151, 1, 68), (79, 153, 69, 78), (154, 155, 163, 162), (83, 154, 71, 81), (71, 154, 162, 159), (85, 155, 154, 83), (87, 155, 85), (89, 156, 155, 87), (91, 156, 89), (73, 77, 74), (161, 160, 165, 166), (162, 157, 158, 159), (163, 164, 157, 162), (166, 165, 164, 163), (73, 72, 160, 161), (70, 71, 159, 158), (155, 156, 166, 163), (171, 176, 168, 167), (167, 168, 170, 169), (169, 170, 173, 174), (177, 172, 175, 178), (171, 177, 178, 176), (175, 172, 179, 180), (74, 77, 182, 181), (182, 77, 183, 184), (185, 72, 73, 74), (160, 72, 185, 186), (187, 185, 74, 181), (187, 181, 173, 188), (187, 188, 190, 189), (185, 187, 189, 186), (8, 15, 23, 25, 27, 11), (6, 11, 29, 21, 19, 17), (36, 35, 37, 38), (193, 191, 203, 204), (205, 206, 198, 197), (200, 199, 195, 196), (191, 192, 202, 203), (192, 194, 201, 202), (196, 195, 197, 198), (195, 199, 205, 197), (200, 196, 198, 206), (203, 202, 206, 205), (201, 204, 199, 200), (202, 201, 200, 206), (204, 203, 205, 199), (194, 193, 204, 201), (13, 43, 44, 207), (23, 207, 44, 50), (13, 207, 209, 208), (180, 179, 212, 213), (150, 7, 67, 211), (5, 0, 210, 93), (107, 108, 109, 110), (92, 76, 112, 126), (24, 26, 53, 51)])
me_plane.use_remesh_preserve_volume = False
me_plane.use_remesh_preserve_attributes = False
me_plane.use_mirror_vertex_groups = False
me_plane.update()

# ---- objects
ob_plane_005 = bpy.data.objects.new('Plane.005', me_plane_008)
ob_guarda_chuva = bpy.data.objects.new('GUARDA-CHUVA', me_circle)
ob_plane_004 = bpy.data.objects.new('Plane.004', me_plane_007)
ob_plane_003 = bpy.data.objects.new('Plane.003', me_plane_006)
ob_plane_002 = bpy.data.objects.new('Plane.002', me_plane_005)
ob_plane_001 = bpy.data.objects.new('Plane.001', me_plane_004)
ob_piscina_agua = bpy.data.objects.new('piscina agua', me_plane_002)
ob_portal_do_milenium = bpy.data.objects.new('portal do milenium', me_plane_001)
ob_plane = bpy.data.objects.new('Plane', me_plane)

# ---- transforms, parenting, visibility, modifiers, constraints
ob_plane_005.location = (19.94, -19.37, -5.984e-09)
ob_plane_005.lineart.crease_threshold = 0.0
ob_guarda_chuva.location = (-5.366, -51.79, 1.146)
ob_guarda_chuva.lineart.crease_threshold = 0.0
ob_plane_004.location = (0.0, -35.91, 0.0)
ob_plane_004.lineart.crease_threshold = 0.0
ob_plane_003.location = (0.0, 0.0, 0.0)
ob_plane_003.lineart.crease_threshold = 0.0
ob_plane_002.location = (0.0, 0.0, 0.0)
ob_plane_002.lineart.crease_threshold = 0.0
ob_plane_001.location = (0.0, 0.0, 0.0)
ob_plane_001.lineart.crease_threshold = 0.0
ob_piscina_agua.location = (0.0, 0.0, 0.0)
ob_piscina_agua.lineart.crease_threshold = 0.0
ob_portal_do_milenium.location = (0.0, 0.0, 0.0)
ob_portal_do_milenium.lineart.crease_threshold = 0.0
ob_plane.location = (0.0, 0.0, 0.0)
ob_plane.lineart.crease_threshold = 0.0

# ---- collection membership
col_collection_1.objects.link(ob_plane_005)
col_collection_1.objects.link(ob_guarda_chuva)
col_collection_1.objects.link(ob_plane_004)
col_collection_1.objects.link(ob_plane_003)
col_collection_1.objects.link(ob_plane_002)
col_collection_1.objects.link(ob_plane_001)
col_collection_1.objects.link(ob_piscina_agua)
col_collection_1.objects.link(ob_portal_do_milenium)
col_collection_1.objects.link(ob_plane)

# ---- scene / render settings (as saved in the file)
scene.frame_start = 1; scene.frame_end = 250; scene.frame_set(1)
scene.render.engine = 'BLENDER_EEVEE_NEXT'
scene.render.resolution_percentage = 50
scene.render.dither_intensity = 0.0
scene.cycles.use_denoising = False
scene.cycles.samples = 128
scene.cycles.sampling_pattern = 'TABULATED_SOBOL'
scene.cycles.use_adaptive_sampling = False
scene.cycles.use_light_tree = False
scene.cycles.blur_glossy = 0.0
scene.cycles.sample_clamp_indirect = 0.0
scene.view_settings.view_transform = 'Standard'
bpy.context.view_layer.update()

# ---- added for rendering (the .blend has no active camera and no usable light): camera, sun
cam_auto = bpy.data.cameras.new('AutoCamera')
cam_auto.lens = 50.0
cam_auto.sensor_width = 36.0
cam_auto.clip_end = 1904.57
ob_auto_camera = bpy.data.objects.new('AutoCamera', cam_auto)
scene.collection.objects.link(ob_auto_camera)
ob_auto_camera.location = (108.534, -132.336, 94.5691)
ob_auto_camera.rotation_euler = (1.09748, -7.21219e-08, 0.694738)
scene.camera = ob_auto_camera
light_auto_sun = bpy.data.lights.new('AutoSun', 'SUN')
light_auto_sun.energy = 3.0
light_auto_sun.angle = 0.0523599
ob_auto_sun = bpy.data.objects.new('AutoSun', light_auto_sun)
scene.collection.objects.link(ob_auto_sun)
ob_auto_sun.rotation_euler = (0.872665, 0.174533, 0.523599)
bpy.context.view_layer.update()
